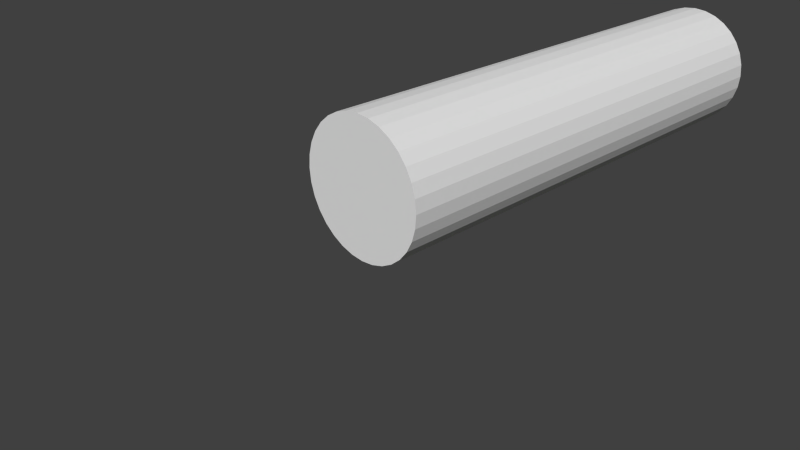 # Source: clip.blend  (saved by Blender 2.69.0; exported with 4.5.12 LTS)
import bpy
from mathutils import Matrix  # noqa: F401  (used for matrix-valued properties, if any)

bpy.ops.wm.read_factory_settings(use_empty=True)
scene = bpy.context.scene
scene.name = 'Scene'

# ---- collections
col_collection_1 = bpy.data.collections.new('Collection 1'); scene.collection.children.link(col_collection_1)

# ---- materials (node trees are filled in below, after node groups)
mat_svgmat_008 = bpy.data.materials.new('SVGMat.008')
mat_svgmat_008.alpha_threshold = 0.0
mat_svgmat_008.use_transparent_shadow = False
mat_svgmat_008.diffuse_color = (0.3137, 0.8902, 0.7608, 1.0)
mat_svgmat_008.roughness = 0.5
mat_svgmat_008.line_color = (0.0, 0.0, 0.0, 1.0)
mat_svgmat_002 = bpy.data.materials.new('SVGMat.002')
mat_svgmat_002.alpha_threshold = 0.0
mat_svgmat_002.use_transparent_shadow = False
mat_svgmat_002.diffuse_color = (0.2549, 0.4588, 0.01961, 1.0)
mat_svgmat_002.roughness = 0.5
mat_svgmat_002.line_color = (0.0, 0.0, 0.0, 1.0)
mat_material_002 = bpy.data.materials.new('Material.002')
mat_material_002.alpha_threshold = 0.0
mat_material_002.use_transparent_shadow = False
mat_material_002.roughness = 0.5
mat_material_002.line_color = (0.0, 0.0, 0.0, 1.0)
mat_material_003 = bpy.data.materials.new('Material.003')
mat_material_003.alpha_threshold = 0.0
mat_material_003.use_transparent_shadow = False
mat_material_003.roughness = 0.5
mat_material_003.line_color = (0.0, 0.0, 0.0, 1.0)
mat_material_001 = bpy.data.materials.new('Material.001')
mat_material_001.alpha_threshold = 0.0
mat_material_001.use_transparent_shadow = False
mat_material_001.roughness = 0.5
mat_material_001.line_color = (0.0, 0.0, 0.0, 1.0)

# ---- material node trees

# ---- world
world_world = bpy.data.worlds.new('World'); scene.world = world_world
world_world.color = (0.05088, 0.05088, 0.05088)
world_world.use_sun_shadow = False
world_world.sun_shadow_jitter_overblur = 0.0
world_world.cycles.sampling_method = 'MANUAL'
world_world.cycles.sample_map_resolution = 256

# ---- cameras
cam_camera = bpy.data.cameras.new('Camera')
cam_camera.clip_end = 100.0
cam_camera.lens = 35.0
cam_camera.sensor_width = 32.0
cam_camera.sensor_height = 18.0
cam_camera.ortho_scale = 7.314
cam_camera.dof.focus_distance = 0.0
cam_camera.dof.aperture_fstop = 128.0

# ---- meshes
me_cylinder = bpy.data.meshes.new('Cylinder')
me_cylinder.from_pydata([(0.0, 297.2, -297.2), (0.0, 297.2, 297.2), (57.98, 291.5, -297.2), (57.98, 291.5, 297.2), (113.7, 274.6, -297.2), (113.7, 274.6, 297.2), (165.1, 247.1, -297.2), (165.1, 247.1, 297.2), (210.2, 210.2, -297.2), (210.2, 210.2, 297.2), (247.1, 165.1, -297.2), (247.1, 165.1, 297.2), (274.6, 113.7, -297.2), (274.6, 113.7, 297.2), (291.5, 57.98, -297.2), (291.5, 57.98, 297.2), (297.2, 2.244e-05, -297.2), (297.2, 2.244e-05, 297.2), (291.5, -57.98, -297.2), (291.5, -57.98, 297.2), (274.6, -113.7, -297.2), (274.6, -113.7, 297.2), (247.1, -165.1, -297.2), (247.1, -165.1, 297.2), (210.2, -210.2, -297.2), (210.2, -210.2, 297.2), (165.1, -247.1, -297.2), (165.1, -247.1, 297.2), (113.7, -274.6, -297.2), (113.7, -274.6, 297.2), (57.98, -291.5, -297.2), (57.98, -291.5, 297.2), (-9.684e-05, -297.2, -297.2), (-9.684e-05, -297.2, 297.2), (-57.98, -291.5, -297.2), (-57.98, -291.5, 297.2), (-113.7, -274.6, -297.2), (-113.7, -274.6, 297.2), (-165.1, -247.1, -297.2), (-165.1, -247.1, 297.2), (-210.2, -210.2, -297.2), (-210.2, -210.2, 297.2), (-247.1, -165.1, -297.2), (-247.1, -165.1, 297.2), (-274.6, -113.7, -297.2), (-274.6, -113.7, 297.2), (-291.5, -57.98, -297.2), (-291.5, -57.98, 297.2), (-297.2, 0.000287, -297.2), (-297.2, 0.000287, 297.2), (-291.5, 57.98, -297.2), (-291.5, 57.98, 297.2), (-274.6, 113.7, -297.2), (-274.6, 113.7, 297.2), (-247.1, 165.1, -297.2), (-247.1, 165.1, 297.2), (-210.2, 210.2, -297.2), (-210.2, 210.2, 297.2), (-165.1, 247.1, -297.2), (-165.1, 247.1, 297.2), (-113.7, 274.6, -297.2), (-113.7, 274.6, 297.2), (-57.98, 291.5, -297.2), (-57.98, 291.5, 297.2)], [], [(0, 1, 3, 2), (2, 3, 5, 4), (4, 5, 7, 6), (6, 7, 9, 8), (8, 9, 11, 10), (10, 11, 13, 12), (12, 13, 15, 14), (14, 15, 17, 16), (16, 17, 19, 18), (18, 19, 21, 20), (20, 21, 23, 22), (22, 23, 25, 24), (24, 25, 27, 26), (26, 27, 29, 28), (28, 29, 31, 30), (30, 31, 33, 32), (32, 33, 35, 34), (34, 35, 37, 36), (36, 37, 39, 38), (38, 39, 41, 40), (40, 41, 43, 42), (42, 43, 45, 44), (44, 45, 47, 46), (46, 47, 49, 48), (48, 49, 51, 50), (50, 51, 53, 52), (52, 53, 55, 54), (54, 55, 57, 56), (56, 57, 59, 58), (58, 59, 61, 60), (3, 1, 63, 61, 59, 57, 55, 53, 51, 49, 47, 45, 43, 41, 39, 37, 35, 33, 31, 29, 27, 25, 23, 21, 19, 17, 15, 13, 11, 9, 7, 5), (62, 63, 1, 0), (60, 61, 63, 62), (0, 2, 4, 6, 8, 10, 12, 14, 16, 18, 20, 22, 24, 26, 28, 30, 32, 34, 36, 38, 40, 42, 44, 46, 48, 50, 52, 54, 56, 58, 60, 62)])
me_cylinder.use_remesh_preserve_volume = False
me_cylinder.use_remesh_preserve_attributes = False
me_cylinder.use_mirror_vertex_groups = False
me_cylinder.update()
me_cube_002 = bpy.data.meshes.new('Cube.002')
me_cube_002.from_pydata([(-297.2, -297.2, -297.2), (-297.2, 297.2, -297.2), (297.2, 297.2, -297.2), (297.2, -297.2, -297.2), (-297.2, -297.2, 297.2), (-297.2, 297.2, 297.2), (297.2, 297.2, 297.2), (297.2, -297.2, 297.2)], [], [(4, 5, 1, 0), (5, 6, 2, 1), (6, 7, 3, 2), (7, 4, 0, 3), (0, 1, 2, 3), (7, 6, 5, 4)])
me_cube_002.use_remesh_preserve_volume = False
me_cube_002.use_remesh_preserve_attributes = False
me_cube_002.use_mirror_vertex_groups = False
me_cube_002.update()
me_cube_004 = bpy.data.meshes.new('Cube.004')
me_cube_004.from_pydata([(1.1, 5.832, -0.938), (1.1, -1.0, -0.938), (0.4337, -1.0, -0.938), (0.4337, 5.832, -0.938), (1.1, 5.832, 1.199), (0.4337, 5.832, 0.6912), (-0.317, 5.832, 0.6912), (-0.317, 5.832, -6.856), (-1.0, 5.832, -6.856), (-1.0, 5.832, 1.199), (1.1, -1.0, 1.199), (-1.0, -1.0, 1.199), (-1.0, -1.0, -6.856), (-0.317, -1.0, -6.856), (-0.317, -1.0, 0.6912), (0.4337, -1.0, 0.6912)], [], [(0, 1, 2, 3), (4, 0, 3, 5, 6, 7, 8, 9), (0, 4, 10, 1), (1, 10, 11, 12, 13, 14, 15, 2), (4, 9, 11, 10), (13, 12, 8, 7), (12, 11, 9, 8), (14, 13, 7, 6), (15, 14, 6, 5), (5, 3, 2, 15)])
me_cube_004.materials.append(mat_material_002)
me_cube_004.use_remesh_preserve_volume = False
me_cube_004.use_remesh_preserve_attributes = False
me_cube_004.use_mirror_vertex_groups = False
me_cube_004.update()
me_cube_005 = bpy.data.meshes.new('Cube.005')
me_cube_005.from_pydata([(-0.9384, 5.832, 0.4721), (-0.317, 5.832, -6.856), (-1.0, 5.832, -6.856), (-1.0, 5.832, 0.4721), (-0.317, 5.832, 0.4721), (-0.317, -1.656, -6.856), (-1.0, -1.656, -6.856), (-1.0, -1.656, 0.4721), (-0.317, -1.656, 0.4721), (-0.3369, -1.656, 0.4721)], [], [(0, 1, 2, 3), (1, 0, 4), (7, 6, 9), (9, 6, 5, 8), (2, 1, 5, 6), (2, 6, 7, 3), (5, 1, 4, 8), (0, 3, 9, 8), (4, 0, 8), (3, 7, 9)])
me_cube_005.materials.append(mat_material_003)
me_cube_005.use_remesh_preserve_volume = False
me_cube_005.use_remesh_preserve_attributes = False
me_cube_005.use_mirror_vertex_groups = False
me_cube_005.update()
me_cube_001 = bpy.data.meshes.new('Cube.001')
me_cube_001.from_pydata([(1.1, 5.585, -0.938), (1.1, -1.432, -0.938), (0.4337, -1.432, -0.938), (0.4337, 5.585, -0.938), (1.1, 5.585, 1.199), (0.4337, 5.585, 0.6912), (-0.317, 5.585, 0.6912), (-0.317, 5.585, -6.856), (-1.0, 5.585, -6.856), (-1.0, 5.585, 1.199), (1.1, -1.432, 1.199), (-1.0, -1.432, 1.199), (-1.0, -1.432, -6.856), (-0.317, -1.432, -6.856), (-0.317, -1.432, 0.6912), (0.4337, -1.432, 0.6912)], [], [(0, 1, 2, 3), (4, 0, 3, 5, 6, 7, 8, 9), (0, 4, 10, 1), (1, 10, 11, 12, 13, 14, 15, 2), (4, 9, 11, 10), (13, 12, 8, 7), (12, 11, 9, 8), (14, 13, 7, 6), (15, 14, 6, 5), (5, 3, 2, 15)])
me_cube_001.materials.append(mat_material_001)
me_cube_001.use_remesh_preserve_volume = False
me_cube_001.use_remesh_preserve_attributes = False
me_cube_001.use_mirror_vertex_groups = False
me_cube_001.update()
me_cylinder_001 = bpy.data.meshes.new('Cylinder.001')
me_cylinder_001.from_pydata([(0.0, 297.2, -297.2), (0.0, 297.2, 297.2), (57.98, 291.5, -297.2), (57.98, 291.5, 297.2), (113.7, 274.6, -297.2), (113.7, 274.6, 297.2), (165.1, 247.1, -297.2), (165.1, 247.1, 297.2), (210.2, 210.2, -297.2), (210.2, 210.2, 297.2), (247.1, 165.1, -297.2), (247.1, 165.1, 297.2), (274.6, 113.7, -297.2), (274.6, 113.7, 297.2), (291.5, 57.98, -297.2), (291.5, 57.98, 297.2), (297.2, 2.244e-05, -297.2), (297.2, 2.244e-05, 297.2), (291.5, -57.98, -297.2), (291.5, -57.98, 297.2), (274.6, -113.7, -297.2), (274.6, -113.7, 297.2), (247.1, -165.1, -297.2), (247.1, -165.1, 297.2), (210.2, -210.2, -297.2), (210.2, -210.2, 297.2), (165.1, -247.1, -297.2), (165.1, -247.1, 297.2), (113.7, -274.6, -297.2), (113.7, -274.6, 297.2), (57.98, -291.5, -297.2), (57.98, -291.5, 297.2), (-9.684e-05, -297.2, -297.2), (-9.684e-05, -297.2, 297.2), (-57.98, -291.5, -297.2), (-57.98, -291.5, 297.2), (-113.7, -274.6, -297.2), (-113.7, -274.6, 297.2), (-165.1, -247.1, -297.2), (-165.1, -247.1, 297.2), (-210.2, -210.2, -297.2), (-210.2, -210.2, 297.2), (-247.1, -165.1, -297.2), (-247.1, -165.1, 297.2), (-274.6, -113.7, -297.2), (-274.6, -113.7, 297.2), (-291.5, -57.98, -297.2), (-291.5, -57.98, 297.2), (-297.2, 0.000287, -297.2), (-297.2, 0.000287, 297.2), (-291.5, 57.98, -297.2), (-291.5, 57.98, 297.2), (-274.6, 113.7, -297.2), (-274.6, 113.7, 297.2), (-247.1, 165.1, -297.2), (-247.1, 165.1, 297.2), (-210.2, 210.2, -297.2), (-210.2, 210.2, 297.2), (-165.1, 247.1, -297.2), (-165.1, 247.1, 297.2), (-113.7, 274.6, -297.2), (-113.7, 274.6, 297.2), (-57.98, 291.5, -297.2), (-57.98, 291.5, 297.2)], [], [(0, 1, 3, 2), (2, 3, 5, 4), (4, 5, 7, 6), (6, 7, 9, 8), (8, 9, 11, 10), (10, 11, 13, 12), (12, 13, 15, 14), (14, 15, 17, 16), (16, 17, 19, 18), (18, 19, 21, 20), (20, 21, 23, 22), (22, 23, 25, 24), (24, 25, 27, 26), (26, 27, 29, 28), (28, 29, 31, 30), (30, 31, 33, 32), (32, 33, 35, 34), (34, 35, 37, 36), (36, 37, 39, 38), (38, 39, 41, 40), (40, 41, 43, 42), (42, 43, 45, 44), (44, 45, 47, 46), (46, 47, 49, 48), (48, 49, 51, 50), (50, 51, 53, 52), (52, 53, 55, 54), (54, 55, 57, 56), (56, 57, 59, 58), (58, 59, 61, 60), (3, 1, 63, 61, 59, 57, 55, 53, 51, 49, 47, 45, 43, 41, 39, 37, 35, 33, 31, 29, 27, 25, 23, 21, 19, 17, 15, 13, 11, 9, 7, 5), (62, 63, 1, 0), (60, 61, 63, 62), (0, 2, 4, 6, 8, 10, 12, 14, 16, 18, 20, 22, 24, 26, 28, 30, 32, 34, 36, 38, 40, 42, 44, 46, 48, 50, 52, 54, 56, 58, 60, 62)])
me_cylinder_001.use_remesh_preserve_volume = False
me_cylinder_001.use_remesh_preserve_attributes = False
me_cylinder_001.use_mirror_vertex_groups = False
me_cylinder_001.update()

# ---- curves / text
cu_line = bpy.data.curves.new('Line', 'CURVE')
cu_line.dimensions = '3D'
_sp = cu_line.splines.new('BEZIER'); _sp.bezier_points.add(1)
_sp.bezier_points.foreach_set('co', [1.073, -1.416, 0.0, 1.073, -1.113, 0.0])
_sp.bezier_points.foreach_set('handle_left', [1.073, -1.518, 0.0, 1.073, -1.214, 0.0])
_sp.bezier_points.foreach_set('handle_right', [1.073, -1.315, 0.0, 1.073, -1.012, 0.0])
for _p, _l, _r in zip(_sp.bezier_points, ['VECTOR', 'VECTOR'], ['VECTOR', 'VECTOR']): _p.handle_left_type = _l; _p.handle_right_type = _r
cu_line.use_path_clamp = True
cu_line.bevel_resolution = 0
cu_line.fill_mode = 'HALF'
cu_bracket_front_2 = bpy.data.curves.new('Bracket-Front-2', 'CURVE')
cu_bracket_front_2.dimensions = '2D'
_sp = cu_bracket_front_2.splines.new('BEZIER'); _sp.bezier_points.add(3)
_sp.bezier_points.foreach_set('co', [0.8978, -1.417, 0.0, 1.727, -1.417, 0.0, 1.347, -1.764, 0.0, 0.8978, -1.764, 0.0])
_sp.bezier_points.foreach_set('handle_left', [0.8978, -1.532, 0.0, 1.451, -1.417, 0.0, 1.473, -1.648, 0.0, 1.047, -1.764, 0.0])
_sp.bezier_points.foreach_set('handle_right', [1.174, -1.417, 0.0, 1.6, -1.532, 0.0, 1.197, -1.764, 0.0, 0.8978, -1.648, 0.0])
for _p, _l, _r in zip(_sp.bezier_points, ['VECTOR', 'VECTOR', 'VECTOR', 'VECTOR'], ['VECTOR', 'VECTOR', 'VECTOR', 'VECTOR']): _p.handle_left_type = _l; _p.handle_right_type = _r
_sp.use_cyclic_u = True
cu_bracket_front_2.materials.append(mat_svgmat_008)
cu_bracket_front_2.use_path_clamp = True
cu_bracket_front_2.bevel_resolution = 0
cu_bracket_front_2.fill_mode = 'BOTH'
cu_bracket_front = bpy.data.curves.new('Bracket-Front', 'CURVE')
cu_bracket_front.dimensions = '2D'
_sp = cu_bracket_front.splines.new('BEZIER'); _sp.bezier_points.add(3)
_sp.bezier_points.foreach_set('co', [0.07539, -0.01085, 0.0, 0.2714, -0.01085, 0.0, 0.2714, -0.1385, 0.0, 0.07539, -0.1385, 0.0])
_sp.bezier_points.foreach_set('handle_left', [0.07539, -0.05339, 0.0, 0.206, -0.01085, 0.0, 0.2714, -0.09592, 0.0, 0.1407, -0.1385, 0.0])
_sp.bezier_points.foreach_set('handle_right', [0.1407, -0.01085, 0.0, 0.2714, -0.05339, 0.0, 0.206, -0.1385, 0.0, 0.07539, -0.09592, 0.0])
for _p, _l, _r in zip(_sp.bezier_points, ['VECTOR', 'VECTOR', 'VECTOR', 'VECTOR'], ['VECTOR', 'VECTOR', 'VECTOR', 'VECTOR']): _p.handle_left_type = _l; _p.handle_right_type = _r
_sp.use_cyclic_u = True
cu_bracket_front.materials.append(mat_svgmat_008)
cu_bracket_front.use_path_clamp = True
cu_bracket_front.bevel_resolution = 0
cu_bracket_front.fill_mode = 'BOTH'
cu_bracket_back = bpy.data.curves.new('Bracket-Back', 'CURVE')
cu_bracket_back.dimensions = '2D'
_sp = cu_bracket_back.splines.new('BEZIER'); _sp.bezier_points.add(6)
_sp.bezier_points.foreach_set('co', [0.07566, -0.01064, 0.0, 0.2712, -0.01064, 0.0, 0.2712, -0.0417, 0.0, 1.728, -1.416, 0.0, 1.346, -1.764, 0.0, 0.7985, -1.764, 0.0, 0.07566, -0.1389, 0.0])
_sp.bezier_points.foreach_set('handle_left', [0.07566, -0.0534, 0.0, 0.206, -0.01064, 0.0, 0.2712, -0.03135, 0.0, 1.242, -0.9582, 0.0, 1.473, -1.648, 0.0, 0.981, -1.764, 0.0, 0.3166, -0.6805, 0.0])
_sp.bezier_points.foreach_set('handle_right', [0.1409, -0.01064, 0.0, 0.2712, -0.02099, 0.0, 0.7567, -0.5, 0.0, 1.6, -1.532, 0.0, 1.164, -1.764, 0.0, 0.5575, -1.222, 0.0, 0.07566, -0.09616, 0.0])
for _p, _l, _r in zip(_sp.bezier_points, ['VECTOR', 'VECTOR', 'VECTOR', 'VECTOR', 'VECTOR', 'VECTOR', 'VECTOR'], ['VECTOR', 'VECTOR', 'VECTOR', 'VECTOR', 'VECTOR', 'VECTOR', 'VECTOR']): _p.handle_left_type = _l; _p.handle_right_type = _r
_sp.use_cyclic_u = True
cu_bracket_back.materials.append(mat_svgmat_002)
cu_bracket_back.use_path_clamp = True
cu_bracket_back.bevel_resolution = 0
cu_bracket_back.fill_mode = 'BOTH'

# ---- objects
ob_curve_008 = bpy.data.objects.new('Curve.008', cu_line)
ob_curve_007 = bpy.data.objects.new('Curve.007', cu_bracket_front_2)
ob_curve_006 = bpy.data.objects.new('Curve.006', cu_bracket_front)
ob_curve = bpy.data.objects.new('Curve', cu_bracket_back)
ob_cylinder = bpy.data.objects.new('Cylinder', me_cylinder)
ob_negative = bpy.data.objects.new('negative', me_cube_002)
ob_camera = bpy.data.objects.new('Camera', cam_camera)
ob_clip_001 = bpy.data.objects.new('clip.001', me_cube_004)
ob_back_bar = bpy.data.objects.new('back-bar', me_cube_005)
ob_clip = bpy.data.objects.new('clip', me_cube_001)
ob_nipple = bpy.data.objects.new('Nipple', me_cylinder_001)

# ---- transforms, parenting, visibility, modifiers, constraints
ob_curve_008.location = (6.3e-07, -63.66, 12.5)
ob_curve_008.rotation_euler = (1.571, 0.0, 1.571)
ob_curve_008.scale = (87.52, 87.52, 87.52)
ob_curve_008.lineart.crease_threshold = 0.0
ob_curve_007.parent = ob_curve_008
ob_curve_007.matrix_parent_inverse = Matrix(((0.07232, 0.0, 0.0, -0.0), (0.0, 0.07232, 0.0, -2.94), (0.0, 0.0, 0.07232, -0.0), (0.0, 0.0, 0.0, 1.0)))
ob_curve_007.location = (0.0, 40.65, 0.0)
ob_curve_007.scale = (13.83, 13.83, 13.83)
ob_curve_007.lineart.crease_threshold = 0.0
ob_curve_006.parent = ob_curve_008
ob_curve_006.matrix_parent_inverse = Matrix(((0.07232, 0.0, 0.0, -0.0), (0.0, 0.07232, 0.0, -2.94), (0.0, 0.0, 0.07232, -0.0), (0.0, 0.0, 0.0, 1.0)))
ob_curve_006.location = (0.0, 40.65, 0.0)
ob_curve_006.scale = (13.83, 13.83, 13.83)
ob_curve_006.lineart.crease_threshold = 0.0
ob_curve.parent = ob_curve_008
ob_curve.matrix_parent_inverse = Matrix(((0.07232, 0.0, 0.0, -0.0), (0.0, 0.07232, 0.0, -2.94), (0.0, 0.0, 0.07232, -0.0), (0.0, 0.0, 0.0, 1.0)))
ob_curve.location = (0.0, 40.65, 0.0)
ob_curve.scale = (13.83, 13.83, 13.83)
ob_curve.lineart.crease_threshold = 0.0
ob_cylinder.location = (2.665, 0.0, 2.525)
ob_cylinder.rotation_euler = (1.571, 0.0, 0.0)
ob_cylinder.scale = (0.002147, 0.002147, 0.008232)
ob_cylinder.hide_viewport = True
ob_cylinder.lineart.crease_threshold = 0.0
ob_negative.location = (35.9, 41.25, 89.73)
ob_negative.scale = (0.1254, 0.07649, 0.1254)
ob_negative.hide_viewport = True
ob_negative.lineart.crease_threshold = 0.0
_m = ob_negative.modifiers.new('Boolean', 'BOOLEAN')
_m.solver = 'FAST'
ob_camera.location = (7.481, -6.508, 5.344)
ob_camera.rotation_euler = (1.109, 0.01082, 0.8149)
ob_camera.lock_rotations_4d = False
ob_camera.empty_display_type = 'ARROWS'
ob_camera.color = (0.0, 0.0, 0.0, 0.0)
ob_camera.display_type = 'WIRE'
ob_camera.lineart.crease_threshold = 0.0
ob_clip_001.location = (6.223, -79.67, -1.985)
ob_clip_001.scale = (6.171, 2.446, 11.24)
ob_clip_001.lock_rotations_4d = False
ob_clip_001.empty_display_type = 'ARROWS'
ob_clip_001.lineart.crease_threshold = 0.0
_m = ob_clip_001.modifiers.new('Boolean', 'BOOLEAN')
_m.operation = 'UNION'
_m.solver = 'FAST'
ob_back_bar.location = (6.223, -35.85, 2.705)
ob_back_bar.scale = (6.171, 2.446, 11.24)
ob_back_bar.lock_rotations_4d = False
ob_back_bar.empty_display_type = 'ARROWS'
ob_back_bar.lineart.crease_threshold = 0.0
ob_clip.location = (6.223, -53.56, -1.985)
ob_clip.scale = (6.171, 2.446, 11.24)
ob_clip.lock_rotations_4d = False
ob_clip.empty_display_type = 'ARROWS'
ob_clip.lineart.crease_threshold = 0.0
ob_nipple.parent = ob_clip
ob_nipple.matrix_parent_inverse = Matrix(((0.162, 0.0, 0.0, -0.0), (0.0, 0.4088, 0.0, -39.45), (0.0, 0.0, 0.08899, 0.212), (0.0, 0.0, 0.0, 1.0)))
ob_nipple.location = (2.665, 96.51, 2.525)
ob_nipple.rotation_euler = (1.571, 0.0, 0.0)
ob_nipple.scale = (0.002147, 0.002147, 0.008232)
ob_nipple.lineart.crease_threshold = 0.0

# ---- collection membership
col_collection_1.objects.link(ob_curve_008)
col_collection_1.objects.link(ob_curve_007)
col_collection_1.objects.link(ob_curve_006)
col_collection_1.objects.link(ob_curve)
col_collection_1.objects.link(ob_cylinder)
col_collection_1.objects.link(ob_negative)
col_collection_1.objects.link(ob_camera)
col_collection_1.objects.link(ob_clip_001)
col_collection_1.objects.link(ob_back_bar)
col_collection_1.objects.link(ob_clip)
col_collection_1.objects.link(ob_nipple)

# ---- scene / render settings (as saved in the file)
scene.camera = ob_camera
scene.frame_start = 1; scene.frame_end = 250; scene.frame_set(3)
scene.render.engine = 'BLENDER_EEVEE_NEXT'
scene.render.resolution_percentage = 50
scene.render.dither_intensity = 0.0
scene.cycles.use_denoising = False
scene.cycles.samples = 10
scene.cycles.sampling_pattern = 'TABULATED_SOBOL'
scene.cycles.light_sampling_threshold = 0.0
scene.cycles.use_adaptive_sampling = False
scene.cycles.use_light_tree = False
scene.cycles.blur_glossy = 0.0
scene.cycles.volume_bounces = 1
scene.cycles.pixel_filter_type = 'GAUSSIAN'
scene.cycles.sample_clamp_indirect = 0.0
scene.view_settings.view_transform = 'Standard'
bpy.context.view_layer.update()

# ---- added for rendering (the .blend has no usable light): sun
light_auto_sun = bpy.data.lights.new('AutoSun', 'SUN')
light_auto_sun.energy = 3.0
light_auto_sun.angle = 0.0523599
ob_auto_sun = bpy.data.objects.new('AutoSun', light_auto_sun)
scene.collection.objects.link(ob_auto_sun)
ob_auto_sun.rotation_euler = (0.872665, 0.174533, 0.523599)
bpy.context.view_layer.update()
